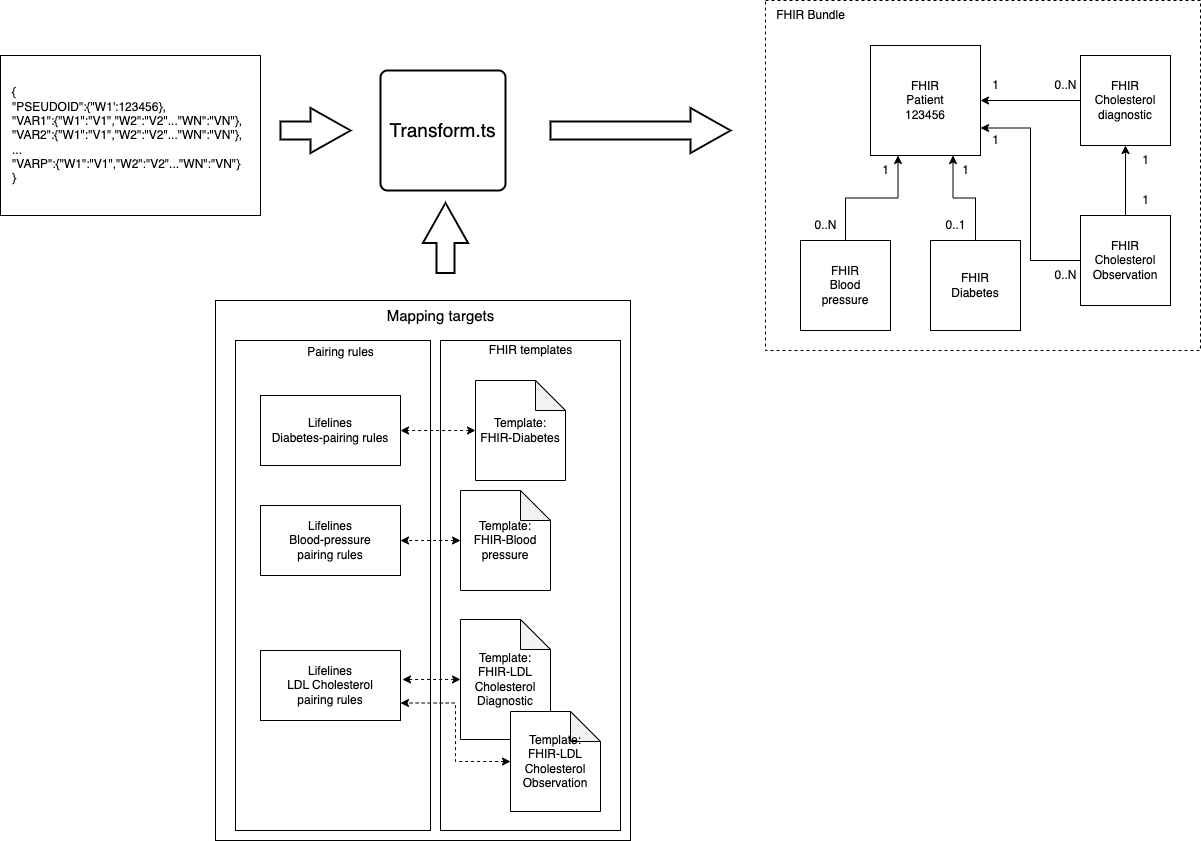

The diagram above was exported from draw.io. Its source (the exported page's mxGraphModel, read from the mxfile embedded in the PNG):
<mxGraphModel dx="1026" dy="743" grid="1" gridSize="10" guides="1" tooltips="1" connect="1" arrows="1" fold="1" page="1" pageScale="1" pageWidth="850" pageHeight="1100" math="0" shadow="0">
  <root>
    <mxCell id="0" />
    <mxCell id="1" parent="0" />
    <mxCell id="2" value="" style="rounded=0;whiteSpace=wrap;html=1;" parent="1" vertex="1">
      <mxGeometry y="265" width="260" height="160" as="geometry" />
    </mxCell>
    <mxCell id="3" value="{&lt;br&gt;&quot;PSEUDOID&quot;:{&quot;W1':123456},&lt;br&gt;&quot;VAR1&quot;:{&quot;W1&quot;:&quot;V1&quot;,&quot;W2&quot;:&quot;V2&quot;...&quot;WN&quot;:&quot;VN&quot;},&lt;br&gt;&quot;VAR2&quot;:{&quot;W1&quot;:&quot;V1&quot;,&quot;W2&quot;:&quot;V2&quot;...&quot;WN&quot;:&quot;VN&quot;},&lt;br&gt;...&lt;br&gt;&quot;VARP&quot;:{&quot;W1&quot;:&quot;V1&quot;,&quot;W2&quot;:&quot;V2&quot;...&quot;WN&quot;:&quot;VN&quot;}&lt;br&gt;}" style="text;html=1;align=left;verticalAlign=middle;resizable=0;points=[];autosize=1;strokeColor=none;fillColor=none;" parent="1" vertex="1">
      <mxGeometry x="10" y="290" width="250" height="110" as="geometry" />
    </mxCell>
    <mxCell id="4" value="FHIR&lt;br&gt;Patient&lt;br&gt;123456" style="whiteSpace=wrap;html=1;aspect=fixed;" parent="1" vertex="1">
      <mxGeometry x="870" y="255" width="110" height="110" as="geometry" />
    </mxCell>
    <mxCell id="5" value="Transform.ts" style="rounded=1;whiteSpace=wrap;html=1;absoluteArcSize=1;arcSize=14;strokeWidth=2;fontSize=19;" parent="1" vertex="1">
      <mxGeometry x="380" y="280" width="125" height="120" as="geometry" />
    </mxCell>
    <mxCell id="6" value="Lifelines&lt;br&gt;Diabetes-pairing rules" style="rounded=0;whiteSpace=wrap;html=1;" parent="1" vertex="1">
      <mxGeometry x="260" y="605" width="140" height="70" as="geometry" />
    </mxCell>
    <mxCell id="7" value="Lifelines&lt;br&gt;Blood-pressure &lt;br&gt;pairing rules" style="rounded=0;whiteSpace=wrap;html=1;" parent="1" vertex="1">
      <mxGeometry x="260" y="715" width="140" height="70" as="geometry" />
    </mxCell>
    <mxCell id="8" style="edgeStyle=orthogonalEdgeStyle;rounded=0;orthogonalLoop=1;jettySize=auto;html=1;exitX=0;exitY=0.5;exitDx=0;exitDy=0;exitPerimeter=0;dashed=1;startArrow=classic;startFill=1;" parent="1" source="9" target="6" edge="1">
      <mxGeometry relative="1" as="geometry" />
    </mxCell>
    <mxCell id="9" value="Template:&lt;br style=&quot;border-color: var(--border-color);&quot;&gt;FHIR-Diabetes" style="shape=note;whiteSpace=wrap;html=1;backgroundOutline=1;darkOpacity=0.05;" parent="1" vertex="1">
      <mxGeometry x="475" y="590" width="90" height="100" as="geometry" />
    </mxCell>
    <mxCell id="10" value="Lifelines&lt;br&gt;LDL Cholesterol&lt;br&gt;pairing rules" style="rounded=0;whiteSpace=wrap;html=1;" parent="1" vertex="1">
      <mxGeometry x="260" y="860" width="140" height="70" as="geometry" />
    </mxCell>
    <mxCell id="11" style="edgeStyle=orthogonalEdgeStyle;rounded=0;orthogonalLoop=1;jettySize=auto;html=1;entryX=1;entryY=0.5;entryDx=0;entryDy=0;dashed=1;startArrow=classic;startFill=1;" parent="1" source="12" target="7" edge="1">
      <mxGeometry relative="1" as="geometry" />
    </mxCell>
    <mxCell id="12" value="Template:&lt;br style=&quot;border-color: var(--border-color);&quot;&gt;FHIR-Blood&lt;br&gt;pressure" style="shape=note;whiteSpace=wrap;html=1;backgroundOutline=1;darkOpacity=0.05;" parent="1" vertex="1">
      <mxGeometry x="460" y="700" width="90" height="100" as="geometry" />
    </mxCell>
    <mxCell id="13" style="edgeStyle=orthogonalEdgeStyle;rounded=0;orthogonalLoop=1;jettySize=auto;html=1;entryX=1.014;entryY=0.414;entryDx=0;entryDy=0;entryPerimeter=0;dashed=1;startArrow=classic;startFill=1;" parent="1" source="14" target="10" edge="1">
      <mxGeometry relative="1" as="geometry" />
    </mxCell>
    <mxCell id="14" value="Template:&lt;br style=&quot;border-color: var(--border-color);&quot;&gt;FHIR-LDL Cholesterol Diagnostic" style="shape=note;whiteSpace=wrap;html=1;backgroundOutline=1;darkOpacity=0.05;" parent="1" vertex="1">
      <mxGeometry x="460" y="829" width="90" height="120" as="geometry" />
    </mxCell>
    <mxCell id="15" style="edgeStyle=orthogonalEdgeStyle;rounded=0;orthogonalLoop=1;jettySize=auto;html=1;entryX=1;entryY=0.75;entryDx=0;entryDy=0;dashed=1;startArrow=classic;startFill=1;" parent="1" source="16" target="10" edge="1">
      <mxGeometry relative="1" as="geometry" />
    </mxCell>
    <mxCell id="16" value="Template:&lt;br style=&quot;border-color: var(--border-color);&quot;&gt;FHIR-LDL Cholesterol Observation" style="shape=note;whiteSpace=wrap;html=1;backgroundOutline=1;darkOpacity=0.05;" parent="1" vertex="1">
      <mxGeometry x="510" y="921" width="90" height="100" as="geometry" />
    </mxCell>
    <mxCell id="17" value="" style="rounded=0;whiteSpace=wrap;html=1;fillColor=none;" parent="1" vertex="1">
      <mxGeometry x="235" y="550" width="195" height="490" as="geometry" />
    </mxCell>
    <mxCell id="18" value="" style="rounded=0;whiteSpace=wrap;html=1;fillColor=none;" parent="1" vertex="1">
      <mxGeometry x="440" y="550" width="180" height="490" as="geometry" />
    </mxCell>
    <mxCell id="19" value="Mapping targets" style="text;html=1;align=center;verticalAlign=middle;resizable=0;points=[];autosize=1;strokeColor=none;fillColor=none;fontSize=15;" parent="1" vertex="1">
      <mxGeometry x="375" y="510" width="130" height="30" as="geometry" />
    </mxCell>
    <mxCell id="20" value="Pairing rules" style="text;html=1;align=center;verticalAlign=middle;resizable=0;points=[];autosize=1;strokeColor=none;fillColor=none;" parent="1" vertex="1">
      <mxGeometry x="295" y="547" width="90" height="30" as="geometry" />
    </mxCell>
    <mxCell id="21" value="FHIR templates" style="text;html=1;align=center;verticalAlign=middle;resizable=0;points=[];autosize=1;strokeColor=none;fillColor=none;" parent="1" vertex="1">
      <mxGeometry x="475" y="545" width="110" height="30" as="geometry" />
    </mxCell>
    <mxCell id="22" value="" style="rounded=0;whiteSpace=wrap;html=1;fillColor=none;" parent="1" vertex="1">
      <mxGeometry x="215" y="510" width="415" height="540" as="geometry" />
    </mxCell>
    <mxCell id="23" value="" style="verticalLabelPosition=bottom;verticalAlign=top;html=1;strokeWidth=2;shape=mxgraph.arrows2.arrow;dy=0.6;dx=40;notch=0;" parent="1" vertex="1">
      <mxGeometry x="280" y="317.5" width="70" height="45" as="geometry" />
    </mxCell>
    <mxCell id="24" value="" style="verticalLabelPosition=bottom;verticalAlign=top;html=1;strokeWidth=2;shape=mxgraph.arrows2.arrow;dy=0.6;dx=40;notch=0;rotation=-90;" parent="1" vertex="1">
      <mxGeometry x="410" y="425" width="70" height="45" as="geometry" />
    </mxCell>
    <mxCell id="25" style="edgeStyle=orthogonalEdgeStyle;rounded=0;orthogonalLoop=1;jettySize=auto;html=1;entryX=0.75;entryY=1;entryDx=0;entryDy=0;" parent="1" source="26" target="4" edge="1">
      <mxGeometry relative="1" as="geometry" />
    </mxCell>
    <mxCell id="26" value="FHIR&lt;br&gt;Diabetes" style="whiteSpace=wrap;html=1;aspect=fixed;" parent="1" vertex="1">
      <mxGeometry x="930" y="450" width="90" height="90" as="geometry" />
    </mxCell>
    <mxCell id="27" style="edgeStyle=orthogonalEdgeStyle;rounded=0;orthogonalLoop=1;jettySize=auto;html=1;entryX=0.25;entryY=1;entryDx=0;entryDy=0;" parent="1" source="28" target="4" edge="1">
      <mxGeometry relative="1" as="geometry" />
    </mxCell>
    <mxCell id="28" value="FHIR&lt;br&gt;Blood &lt;br&gt;pressure" style="whiteSpace=wrap;html=1;aspect=fixed;" parent="1" vertex="1">
      <mxGeometry x="800" y="450" width="90" height="90" as="geometry" />
    </mxCell>
    <mxCell id="29" value="0..N" style="text;html=1;align=center;verticalAlign=middle;resizable=0;points=[];autosize=1;strokeColor=none;fillColor=none;" parent="1" vertex="1">
      <mxGeometry x="800" y="420" width="50" height="30" as="geometry" />
    </mxCell>
    <mxCell id="30" value="0..1" style="text;html=1;align=center;verticalAlign=middle;resizable=0;points=[];autosize=1;strokeColor=none;fillColor=none;" parent="1" vertex="1">
      <mxGeometry x="935" y="420" width="40" height="30" as="geometry" />
    </mxCell>
    <mxCell id="31" value="1" style="text;html=1;align=center;verticalAlign=middle;resizable=0;points=[];autosize=1;strokeColor=none;fillColor=none;" parent="1" vertex="1">
      <mxGeometry x="950" y="365" width="30" height="30" as="geometry" />
    </mxCell>
    <mxCell id="32" value="1" style="text;html=1;align=center;verticalAlign=middle;resizable=0;points=[];autosize=1;strokeColor=none;fillColor=none;" parent="1" vertex="1">
      <mxGeometry x="870" y="365" width="30" height="30" as="geometry" />
    </mxCell>
    <mxCell id="33" style="edgeStyle=orthogonalEdgeStyle;rounded=0;orthogonalLoop=1;jettySize=auto;html=1;entryX=1;entryY=0.5;entryDx=0;entryDy=0;" parent="1" source="34" target="4" edge="1">
      <mxGeometry relative="1" as="geometry" />
    </mxCell>
    <mxCell id="34" value="FHIR&lt;br&gt;Cholesterol&lt;br&gt;diagnostic" style="whiteSpace=wrap;html=1;aspect=fixed;" parent="1" vertex="1">
      <mxGeometry x="1080" y="265" width="90" height="90" as="geometry" />
    </mxCell>
    <mxCell id="35" style="edgeStyle=orthogonalEdgeStyle;rounded=0;orthogonalLoop=1;jettySize=auto;html=1;entryX=0.5;entryY=1;entryDx=0;entryDy=0;" parent="1" source="37" target="34" edge="1">
      <mxGeometry relative="1" as="geometry" />
    </mxCell>
    <mxCell id="36" style="edgeStyle=orthogonalEdgeStyle;rounded=0;orthogonalLoop=1;jettySize=auto;html=1;entryX=1;entryY=0.75;entryDx=0;entryDy=0;" parent="1" source="37" target="4" edge="1">
      <mxGeometry relative="1" as="geometry" />
    </mxCell>
    <mxCell id="37" value="FHIR&lt;br&gt;Cholesterol&lt;br&gt;Observation" style="whiteSpace=wrap;html=1;aspect=fixed;" parent="1" vertex="1">
      <mxGeometry x="1080" y="425" width="90" height="90" as="geometry" />
    </mxCell>
    <mxCell id="38" value="0..N" style="text;html=1;align=center;verticalAlign=middle;resizable=0;points=[];autosize=1;strokeColor=none;fillColor=none;" parent="1" vertex="1">
      <mxGeometry x="1040" y="280" width="50" height="30" as="geometry" />
    </mxCell>
    <mxCell id="39" value="0..N" style="text;html=1;align=center;verticalAlign=middle;resizable=0;points=[];autosize=1;strokeColor=none;fillColor=none;" parent="1" vertex="1">
      <mxGeometry x="1040" y="470" width="50" height="30" as="geometry" />
    </mxCell>
    <mxCell id="40" value="1" style="text;html=1;align=center;verticalAlign=middle;resizable=0;points=[];autosize=1;strokeColor=none;fillColor=none;" parent="1" vertex="1">
      <mxGeometry x="1130" y="395" width="30" height="30" as="geometry" />
    </mxCell>
    <mxCell id="41" value="1" style="text;html=1;align=center;verticalAlign=middle;resizable=0;points=[];autosize=1;strokeColor=none;fillColor=none;" parent="1" vertex="1">
      <mxGeometry x="1130" y="355" width="30" height="30" as="geometry" />
    </mxCell>
    <mxCell id="42" value="" style="rounded=0;whiteSpace=wrap;html=1;fillColor=none;dashed=1;" parent="1" vertex="1">
      <mxGeometry x="765" y="210" width="435" height="350" as="geometry" />
    </mxCell>
    <mxCell id="43" value="FHIR Bundle" style="text;html=1;align=center;verticalAlign=middle;resizable=0;points=[];autosize=1;strokeColor=none;fillColor=none;" parent="1" vertex="1">
      <mxGeometry x="765" y="210" width="90" height="30" as="geometry" />
    </mxCell>
    <mxCell id="44" value="" style="verticalLabelPosition=bottom;verticalAlign=top;html=1;strokeWidth=2;shape=mxgraph.arrows2.arrow;dy=0.6;dx=40;notch=0;" parent="1" vertex="1">
      <mxGeometry x="550" y="317.5" width="180" height="45" as="geometry" />
    </mxCell>
    <mxCell id="WjqNk41nxwrzCRpTzpwN-44" value="1" style="text;html=1;align=center;verticalAlign=middle;resizable=0;points=[];autosize=1;strokeColor=none;fillColor=none;" vertex="1" parent="1">
      <mxGeometry x="980" y="280" width="30" height="30" as="geometry" />
    </mxCell>
    <mxCell id="WjqNk41nxwrzCRpTzpwN-45" value="1" style="text;html=1;align=center;verticalAlign=middle;resizable=0;points=[];autosize=1;strokeColor=none;fillColor=none;" vertex="1" parent="1">
      <mxGeometry x="980" y="335" width="30" height="30" as="geometry" />
    </mxCell>
  </root>
</mxGraphModel>